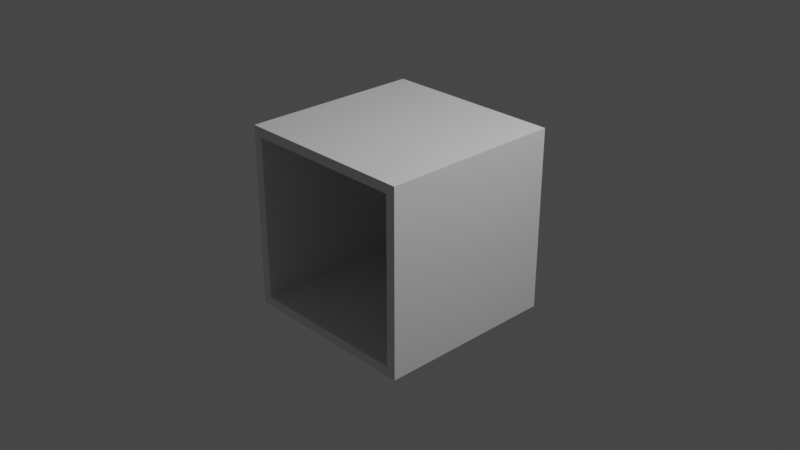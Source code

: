 # Source: blend.blend  (saved by Blender 3.5.10; exported with 4.5.12 LTS)
import bpy
from mathutils import Matrix  # noqa: F401  (used for matrix-valued properties, if any)

bpy.ops.wm.read_factory_settings(use_empty=True)
scene = bpy.context.scene
scene.name = 'Scene'

# ---- collections
col_collection = bpy.data.collections.new('Collection'); scene.collection.children.link(col_collection)

# ---- materials (node trees are filled in below, after node groups)
mat_material = bpy.data.materials.new('Material')
mat_material.alpha_threshold = 0.0
mat_material.use_transparent_shadow = False
mat_material.roughness = 0.5
mat_material.line_color = (0.0, 0.0, 0.0, 1.0)

# ---- material node trees
mat_material.use_nodes = True; mat_material.node_tree.nodes.clear()
_N = mat_material.node_tree.nodes; _L = mat_material.node_tree.links
n0 = _N.new('ShaderNodeOutputMaterial'); n0.name = 'Material Output'; n0.location = (300, 300)
n1 = _N.new('ShaderNodeBsdfPrincipled'); n1.name = 'Principled BSDF'; n1.location = (10, 300)
n1.distribution = 'GGX'
n1.subsurface_method = 'RANDOM_WALK_SKIN'
n1.inputs[3].default_value = 1.45
n1.inputs[27].default_value = (0.0, 0.0, 0.0, 1.0)
n1.inputs[28].default_value = 1.0
_L.new(n1.outputs[0], n0.inputs[0])
n0.is_active_output = True

# ---- world
world_world = bpy.data.worlds.new('World'); scene.world = world_world
world_world.use_nodes = True; world_world.node_tree.nodes.clear()
_N = world_world.node_tree.nodes; _L = world_world.node_tree.links
n0 = _N.new('ShaderNodeOutputWorld'); n0.name = 'World Output'; n0.location = (300, 300)
n1 = _N.new('ShaderNodeBackground'); n1.name = 'Background'; n1.location = (10, 300)
n1.inputs[0].default_value = (0.05088, 0.05088, 0.05088, 1.0)
_L.new(n1.outputs[0], n0.inputs[0])
n0.is_active_output = True
world_world.color = (0.05088, 0.05088, 0.05088)
world_world.use_sun_shadow = False
world_world.sun_shadow_jitter_overblur = 0.0

# ---- cameras
cam_camera = bpy.data.cameras.new('Camera')
cam_camera.clip_end = 100.0
cam_camera.ortho_scale = 7.314

# ---- lights
light_light = bpy.data.lights.new('Light', 'POINT')
light_light.transmission_factor = 0.0
light_light.energy = 1000.0
light_light.shadow_soft_size = 0.1
light_light.shadow_maximum_resolution = 0.006
light_light.use_absolute_resolution = True

# ---- meshes
me_cube = bpy.data.meshes.new('Cube')
me_cube.from_pydata([(1.0, 1.0, 1.0), (1.0, 1.0, -1.0), (0.8966, -1.0, 0.8966), (0.8966, -1.0, -0.8966), (-1.0, 1.0, 1.0), (-1.0, 1.0, -1.0), (-0.8966, -1.0, 0.8966), (-0.8966, -1.0, -0.8966), (-1.0, -1.0, -1.0), (-1.0, -1.0, 1.0), (1.0, -1.0, 1.0), (1.0, -1.0, -1.0), (-0.8966, 0.8361, -0.8966), (-0.8966, 0.8361, 0.8966), (0.8966, 0.8361, 0.8966), (0.8966, 0.8361, -0.8966)], [], [(0, 4, 9, 10), (2, 6, 13, 14), (8, 9, 4, 5), (5, 1, 11, 8), (1, 0, 10, 11), (5, 4, 0, 1), (7, 6, 9, 8), (2, 3, 11, 10), (6, 2, 10, 9), (3, 7, 8, 11), (15, 14, 13, 12), (6, 7, 12, 13), (7, 3, 15, 12), (3, 2, 14, 15)])
_uv = me_cube.uv_layers.new(name='UVMap')
_uv.uv.foreach_set('vector', [0.625, 0.5, 0.875, 0.5, 0.875, 0.75, 0.625, 0.75, 0.6121, 0.7629, 0.6121, 0.9871, 0.6121, 0.9871, 0.6121, 0.7629, 0.375, 0.0, 0.625, 0.0, 0.625, 0.25, 0.375, 0.25, 0.125, 0.5, 0.375, 0.5, 0.375, 0.75, 0.125, 0.75, 0.375, 0.5, 0.625, 0.5, 0.625, 0.75, 0.375, 0.75, 0.375, 0.25, 0.625, 0.25, 0.625, 0.5, 0.375, 0.5, 0.3879, 0.9871, 0.6121, 0.9871, 0.625, 1.0, 0.375, 1.0, 0.6121, 0.7629, 0.3879, 0.7629, 0.375, 0.75, 0.625, 0.75, 0.6121, 0.9871, 0.6121, 0.7629, 0.625, 0.75, 0.625, 1.0, 0.3879, 0.7629, 0.3879, 0.9871, 0.375, 1.0, 0.375, 0.75, 0.3879, 0.7629, 0.6121, 0.7629, 0.6121, 0.9871, 0.3879, 0.9871, 0.6121, 0.9871, 0.3879, 0.9871, 0.3879, 0.9871, 0.6121, 0.9871, 0.3879, 0.9871, 0.3879, 0.7629, 0.3879, 0.7629, 0.3879, 0.9871, 0.3879, 0.7629, 0.6121, 0.7629, 0.6121, 0.7629, 0.3879, 0.7629])
me_cube.materials.append(mat_material)
me_cube.use_mirror_vertex_groups = False
me_cube.update()

# ---- objects
ob_cube = bpy.data.objects.new('Cube', me_cube)
ob_light = bpy.data.objects.new('Light', light_light)
ob_camera = bpy.data.objects.new('Camera', cam_camera)

# ---- transforms, parenting, visibility, modifiers, constraints
ob_cube.location = (0.0, 0.0, 0.0)
ob_cube.lock_rotations_4d = False
ob_cube.empty_display_type = 'ARROWS'
ob_cube.lineart.crease_threshold = 0.0
ob_light.location = (4.076, 1.005, 5.904)
ob_light.rotation_euler = (0.6503, 0.05522, 1.866)
ob_light.lock_rotations_4d = False
ob_light.empty_display_type = 'ARROWS'
ob_light.color = (0.0, 0.0, 0.0, 0.0)
ob_light.lineart.crease_threshold = 0.0
ob_camera.location = (7.359, -6.926, 4.958)
ob_camera.rotation_euler = (1.109, 0.0, 0.8149)
ob_camera.lock_rotations_4d = False
ob_camera.empty_display_type = 'ARROWS'
ob_camera.color = (0.0, 0.0, 0.0, 0.0)
ob_camera.display_type = 'WIRE'
ob_camera.lineart.crease_threshold = 0.0

# ---- collection membership
col_collection.objects.link(ob_cube)
col_collection.objects.link(ob_light)
col_collection.objects.link(ob_camera)

# ---- scene / render settings (as saved in the file)
scene.camera = ob_camera
scene.frame_start = 1; scene.frame_end = 250; scene.frame_set(1)
scene.render.engine = 'BLENDER_EEVEE_NEXT'
scene.cycles.sampling_pattern = 'TABULATED_SOBOL'
scene.view_settings.view_transform = 'Filmic'
bpy.context.view_layer.update()
